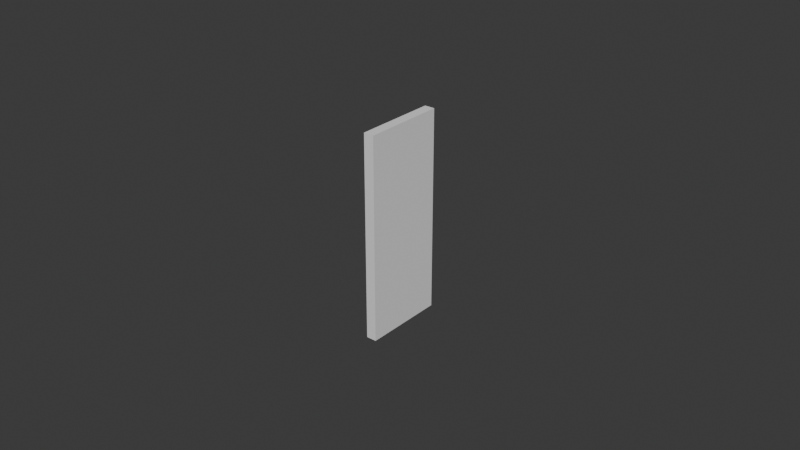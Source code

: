 # Source: UCX_TaskBoardMain_015.blend  (saved by Blender 4.0.36; exported with 4.5.12 LTS)
import bpy
from mathutils import Matrix  # noqa: F401  (used for matrix-valued properties, if any)

bpy.ops.wm.read_factory_settings(use_empty=True)
scene = bpy.context.scene
scene.name = 'Scene'

# ---- collections
col_collection = bpy.data.collections.new('Collection'); scene.collection.children.link(col_collection)

# ---- world
world_world = bpy.data.worlds.new('World'); scene.world = world_world
world_world.use_nodes = True; world_world.node_tree.nodes.clear()
_N = world_world.node_tree.nodes; _L = world_world.node_tree.links
n0 = _N.new('ShaderNodeOutputWorld'); n0.name = 'World Output'; n0.location = (300, 300)
n1 = _N.new('ShaderNodeBackground'); n1.name = 'Background'; n1.location = (10, 300)
n1.inputs[0].default_value = (0.05088, 0.05088, 0.05088, 1.0)
_L.new(n1.outputs[0], n0.inputs[0])
n0.is_active_output = True
world_world.color = (0.05088, 0.05088, 0.05088)
world_world.use_sun_shadow = False
world_world.sun_shadow_jitter_overblur = 0.0

# ---- meshes
me_ucx_taskboardmain_015 = bpy.data.meshes.new('UCX_TaskBoardMain_015')
me_ucx_taskboardmain_015.from_pydata([(-0.001651, 0.0133, -0.03286), (0.001651, 0.0133, -0.03286), (0.001651, -0.0133, -0.03286), (-0.001651, -0.0133, -0.03286), (0.001651, -0.0133, 0.03286), (-0.001651, -0.0133, 0.03286), (0.001651, 0.0133, 0.03286), (-0.001651, 0.0133, 0.03286)], [], [(0, 1, 2), (0, 2, 3), (3, 2, 4), (3, 4, 5), (5, 4, 6), (5, 6, 7), (7, 6, 1), (7, 1, 0), (3, 5, 7), (3, 7, 0), (4, 2, 1), (4, 1, 6)])
me_ucx_taskboardmain_015.update()

# ---- objects
ob_ucx_taskboardmain_015 = bpy.data.objects.new('UCX_TaskBoardMain_015', me_ucx_taskboardmain_015)

# ---- transforms, parenting, visibility, modifiers, constraints
ob_ucx_taskboardmain_015.location = (0.0, 0.0, 0.0)

# ---- collection membership
col_collection.objects.link(ob_ucx_taskboardmain_015)

# ---- scene / render settings (as saved in the file)
scene.frame_start = 1; scene.frame_end = 250; scene.frame_set(1)
scene.render.engine = 'BLENDER_EEVEE_NEXT'
scene.cycles.sampling_pattern = 'TABULATED_SOBOL'
bpy.context.view_layer.update()

# ---- added for rendering (the .blend has no active camera and no usable light): camera, sun
cam_auto = bpy.data.cameras.new('AutoCamera')
cam_auto.lens = 50.0
cam_auto.sensor_width = 36.0
cam_auto.clip_end = 1000.0
ob_auto_camera = bpy.data.objects.new('AutoCamera', cam_auto)
scene.collection.objects.link(ob_auto_camera)
ob_auto_camera.location = (0.185045, -0.222054, 0.148036)
ob_auto_camera.rotation_euler = (1.09748, -7.21219e-08, 0.694738)
scene.camera = ob_auto_camera
light_auto_sun = bpy.data.lights.new('AutoSun', 'SUN')
light_auto_sun.energy = 3.0
light_auto_sun.angle = 0.0523599
ob_auto_sun = bpy.data.objects.new('AutoSun', light_auto_sun)
scene.collection.objects.link(ob_auto_sun)
ob_auto_sun.rotation_euler = (0.872665, 0.174533, 0.523599)
bpy.context.view_layer.update()
